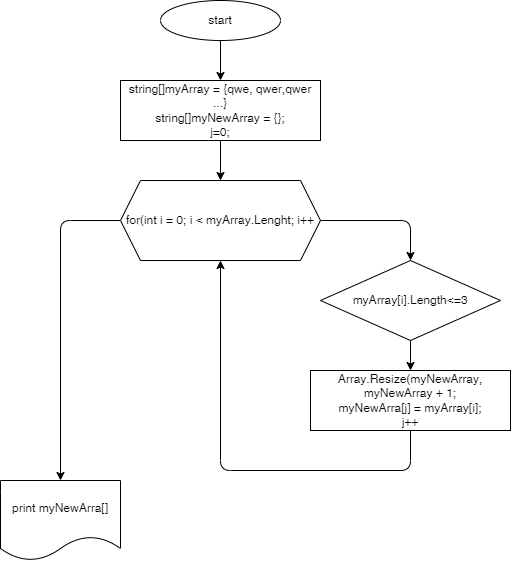

The diagram above was exported from draw.io. Its source (the exported page's mxGraphModel, read from the mxfile embedded in the PNG):
<mxGraphModel dx="804" dy="350" grid="1" gridSize="10" guides="1" tooltips="1" connect="1" arrows="1" fold="1" page="1" pageScale="1" pageWidth="850" pageHeight="1100" math="0" shadow="0">
  <root>
    <mxCell id="0" />
    <mxCell id="1" parent="0" />
    <mxCell id="4" value="" style="edgeStyle=none;html=1;" parent="1" source="2" target="3" edge="1">
      <mxGeometry relative="1" as="geometry" />
    </mxCell>
    <mxCell id="2" value="start" style="ellipse;whiteSpace=wrap;html=1;" parent="1" vertex="1">
      <mxGeometry x="280" y="20" width="120" height="40" as="geometry" />
    </mxCell>
    <mxCell id="6" value="" style="edgeStyle=none;html=1;entryX=0.5;entryY=0;entryDx=0;entryDy=0;" parent="1" source="3" target="7" edge="1">
      <mxGeometry relative="1" as="geometry">
        <mxPoint x="340" y="230" as="targetPoint" />
      </mxGeometry>
    </mxCell>
    <mxCell id="3" value="string[]myArray = {qwe, qwer,qwer ...}&lt;br&gt;string[]myNewArray = {};&lt;br&gt;j=0;" style="whiteSpace=wrap;html=1;" parent="1" vertex="1">
      <mxGeometry x="240" y="100" width="200" height="60" as="geometry" />
    </mxCell>
    <mxCell id="10" style="edgeStyle=none;html=1;" parent="1" source="7" edge="1">
      <mxGeometry relative="1" as="geometry">
        <mxPoint x="390" y="240" as="targetPoint" />
      </mxGeometry>
    </mxCell>
    <mxCell id="12" value="" style="edgeStyle=orthogonalEdgeStyle;html=1;" parent="1" source="7" target="11" edge="1">
      <mxGeometry relative="1" as="geometry">
        <Array as="points">
          <mxPoint x="530" y="240" />
        </Array>
      </mxGeometry>
    </mxCell>
    <mxCell id="19" style="edgeStyle=orthogonalEdgeStyle;html=1;exitX=0;exitY=0.5;exitDx=0;exitDy=0;entryX=0.5;entryY=0;entryDx=0;entryDy=0;" parent="1" source="7" target="18" edge="1">
      <mxGeometry relative="1" as="geometry" />
    </mxCell>
    <mxCell id="7" value="for(int i = 0; i &amp;lt; myArray.Lenght; i++" style="shape=hexagon;perimeter=hexagonPerimeter2;whiteSpace=wrap;html=1;fixedSize=1;" parent="1" vertex="1">
      <mxGeometry x="240" y="200" width="200" height="80" as="geometry" />
    </mxCell>
    <mxCell id="14" value="" style="edgeStyle=orthogonalEdgeStyle;html=1;" parent="1" source="11" target="13" edge="1">
      <mxGeometry relative="1" as="geometry" />
    </mxCell>
    <mxCell id="11" value="myArray[i].Length&amp;lt;=3" style="rhombus;whiteSpace=wrap;html=1;" parent="1" vertex="1">
      <mxGeometry x="440" y="280" width="180" height="80" as="geometry" />
    </mxCell>
    <mxCell id="15" style="edgeStyle=orthogonalEdgeStyle;html=1;entryX=0.5;entryY=1;entryDx=0;entryDy=0;" parent="1" source="13" target="7" edge="1">
      <mxGeometry relative="1" as="geometry">
        <Array as="points">
          <mxPoint x="530" y="490" />
          <mxPoint x="340" y="490" />
        </Array>
      </mxGeometry>
    </mxCell>
    <mxCell id="13" value="Array.Resize(myNewArray, myNewArray + 1;&lt;br&gt;myNewArra[j] = myArray[i];&lt;br&gt;j++" style="whiteSpace=wrap;html=1;" parent="1" vertex="1">
      <mxGeometry x="430" y="390" width="200" height="60" as="geometry" />
    </mxCell>
    <mxCell id="18" value="print myNewArra[]" style="shape=document;whiteSpace=wrap;html=1;boundedLbl=1;" parent="1" vertex="1">
      <mxGeometry x="120" y="500" width="120" height="80" as="geometry" />
    </mxCell>
  </root>
</mxGraphModel>